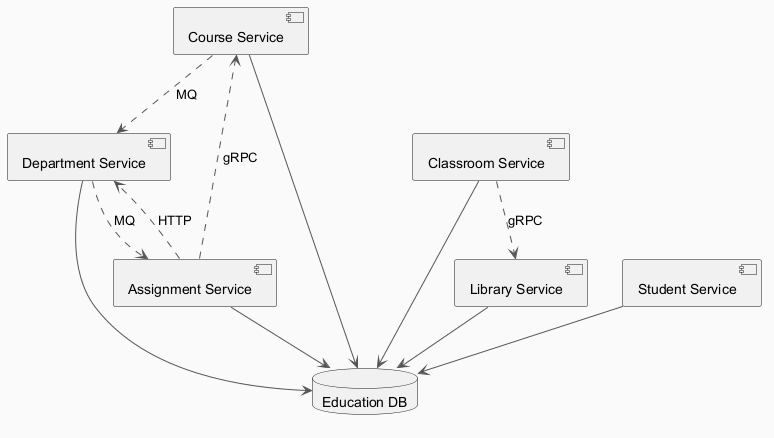

The diagram above was rendered by PlantUML. Its source (embedded in the PNG):
@startuml
skinparam backgroundColor #FAFAFA
skinparam classBackgroundColor #FFF3E0
skinparam classBorderColor #E65100
skinparam ArrowColor #555555
component "Library Service" as C_LibraryService
component "Course Service" as C_CourseService
component "Classroom Service" as C_ClassroomService
component "Student Service" as C_StudentService
component "Assignment Service" as C_AssignmentService
component "Department Service" as C_DepartmentService
database "Education DB" as DB_education
C_LibraryService --> DB_education
C_CourseService --> DB_education
C_ClassroomService --> DB_education
C_StudentService --> DB_education
C_AssignmentService --> DB_education
C_DepartmentService --> DB_education
C_AssignmentService ..> C_DepartmentService : HTTP
C_DepartmentService ..> C_AssignmentService : MQ
C_AssignmentService ..> C_CourseService : gRPC
C_ClassroomService ..> C_LibraryService : gRPC
C_CourseService ..> C_DepartmentService : MQ
@enduml